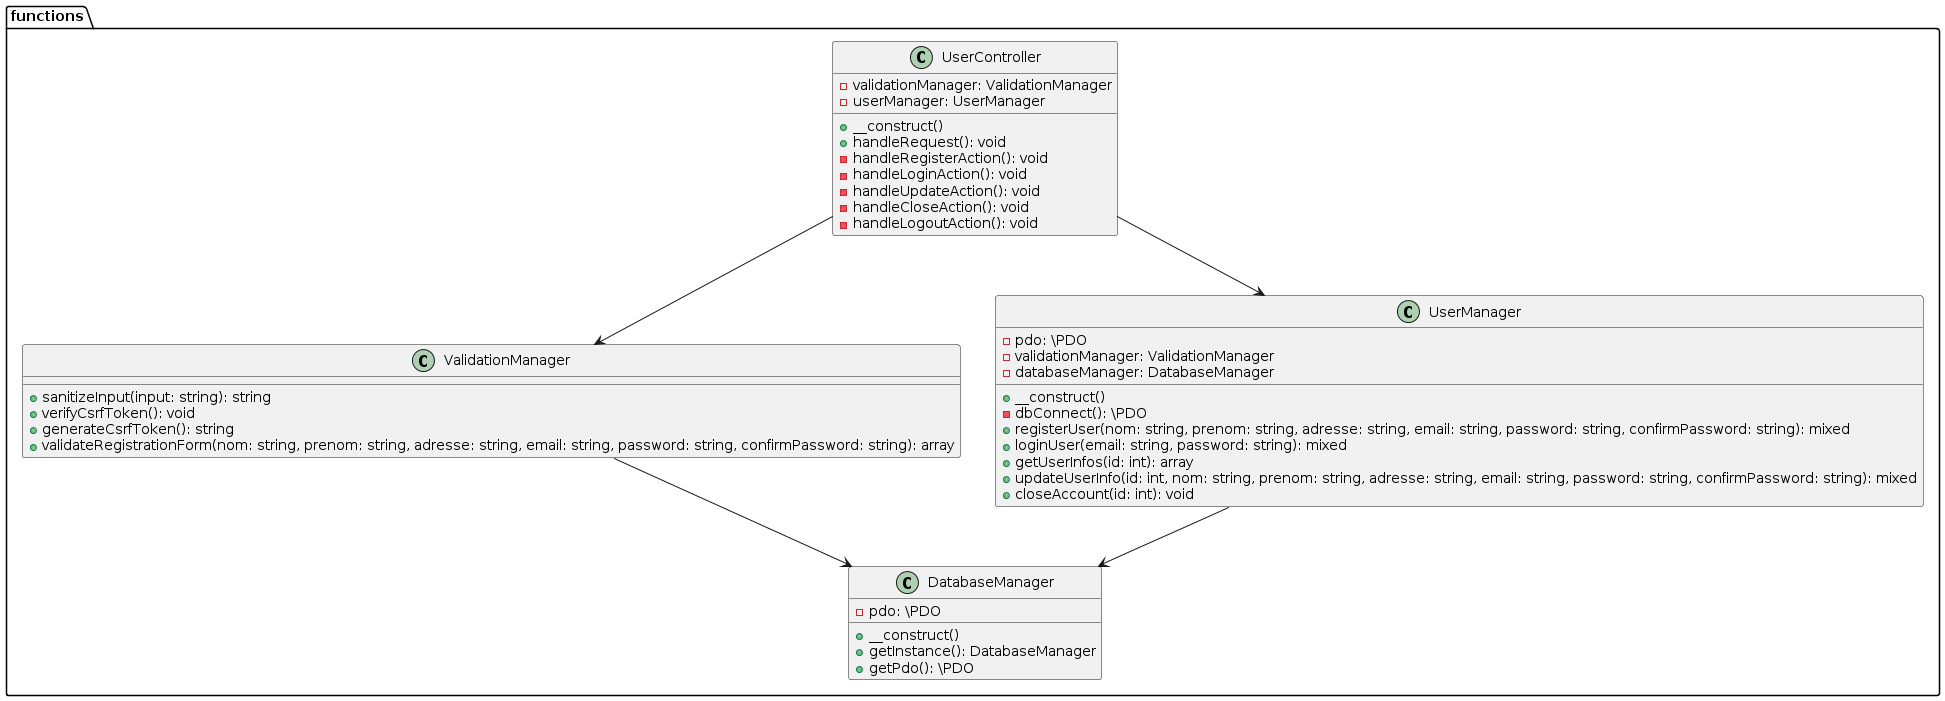

The diagram above was rendered by PlantUML. Its source (embedded in the PNG):
@startuml
namespace functions {
    class ValidationManager {
        +sanitizeInput(input: string): string
        +verifyCsrfToken(): void
        +generateCsrfToken(): string
        +validateRegistrationForm(nom: string, prenom: string, adresse: string, email: string, password: string, confirmPassword: string): array
    }

    class DatabaseManager {
        -pdo: \PDO
        +__construct()
        +getInstance(): DatabaseManager
        +getPdo(): \PDO
    }

    class UserManager {
        -pdo: \PDO
        -validationManager: ValidationManager
        -databaseManager: DatabaseManager
        +__construct()
        -dbConnect(): \PDO
        +registerUser(nom: string, prenom: string, adresse: string, email: string, password: string, confirmPassword: string): mixed
        +loginUser(email: string, password: string): mixed
        +getUserInfos(id: int): array
        +updateUserInfo(id: int, nom: string, prenom: string, adresse: string, email: string, password: string, confirmPassword: string): mixed
        +closeAccount(id: int): void
    }

    class UserController {
        -validationManager: ValidationManager
        -userManager: UserManager
        +__construct()
        +handleRequest(): void
        -handleRegisterAction(): void
        -handleLoginAction(): void
        -handleUpdateAction(): void
        -handleCloseAction(): void
        -handleLogoutAction(): void
    }
}

ValidationManager --> DatabaseManager
UserController --> ValidationManager
UserController --> UserManager
UserManager --> DatabaseManager
@enduml